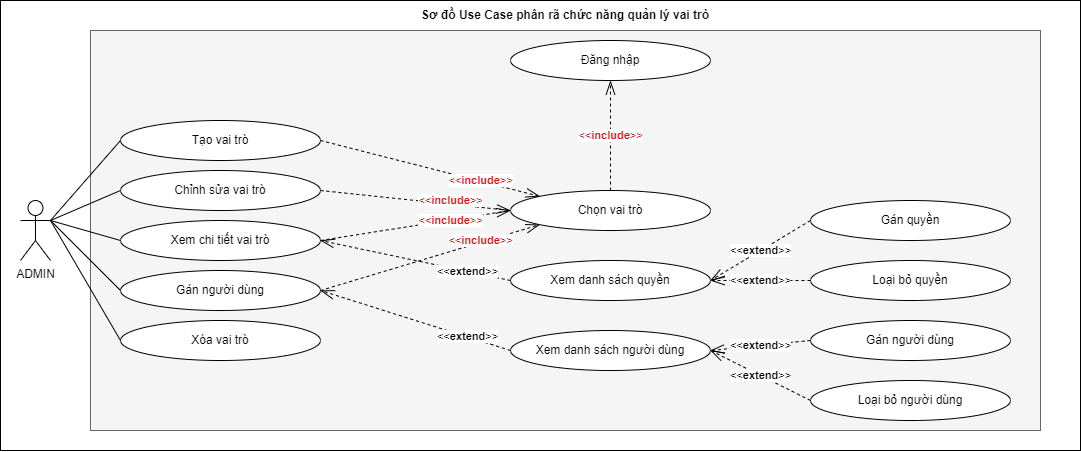

The diagram above was exported from draw.io. Its source (the exported page's mxGraphModel, read from the mxfile embedded in the PNG):
<mxGraphModel dx="3221" dy="2421" grid="1" gridSize="10" guides="1" tooltips="1" connect="1" arrows="1" fold="1" page="1" pageScale="1" pageWidth="900" pageHeight="1600" math="0" shadow="0">
  <root>
    <mxCell id="0" />
    <mxCell id="1" parent="0" />
    <mxCell id="2" value="" style="group" vertex="1" connectable="0" parent="1">
      <mxGeometry x="-160" y="6240" width="1080" height="450" as="geometry" />
    </mxCell>
    <mxCell id="3" value="" style="rounded=0;whiteSpace=wrap;html=1;" vertex="1" parent="2">
      <mxGeometry width="1080" height="450" as="geometry" />
    </mxCell>
    <mxCell id="4" value="" style="rounded=0;whiteSpace=wrap;html=1;fillColor=#f5f5f5;fontColor=#333333;strokeColor=#666666;" vertex="1" parent="2">
      <mxGeometry x="90" y="30" width="950" height="400" as="geometry" />
    </mxCell>
    <mxCell id="5" value="ADMIN" style="shape=umlActor;verticalLabelPosition=bottom;verticalAlign=top;html=1;outlineConnect=0;" vertex="1" parent="2">
      <mxGeometry x="20" y="200" width="30" height="60" as="geometry" />
    </mxCell>
    <mxCell id="6" value="Tạo vai trò" style="ellipse;whiteSpace=wrap;html=1;" vertex="1" parent="2">
      <mxGeometry x="120" y="120" width="200" height="40" as="geometry" />
    </mxCell>
    <mxCell id="7" value="" style="endArrow=none;html=1;rounded=0;exitX=1;exitY=0.3333333333333333;exitDx=0;exitDy=0;exitPerimeter=0;entryX=0;entryY=0.5;entryDx=0;entryDy=0;" edge="1" parent="2" source="5" target="6">
      <mxGeometry width="50" height="50" relative="1" as="geometry">
        <mxPoint x="230" y="170" as="sourcePoint" />
        <mxPoint x="280" y="120" as="targetPoint" />
      </mxGeometry>
    </mxCell>
    <mxCell id="8" value="Sơ đồ Use Case phân rã chức năng quản lý vai trò" style="text;html=1;strokeColor=none;fillColor=none;align=center;verticalAlign=middle;whiteSpace=wrap;rounded=0;fontStyle=1" vertex="1" parent="2">
      <mxGeometry x="345" width="440" height="30" as="geometry" />
    </mxCell>
    <mxCell id="9" value="Chỉnh sửa vai trò" style="ellipse;whiteSpace=wrap;html=1;" vertex="1" parent="2">
      <mxGeometry x="120" y="170" width="200" height="40" as="geometry" />
    </mxCell>
    <mxCell id="10" value="" style="endArrow=none;html=1;rounded=0;exitX=1;exitY=0.3333333333333333;exitDx=0;exitDy=0;exitPerimeter=0;entryX=0;entryY=0.5;entryDx=0;entryDy=0;" edge="1" parent="2" source="5" target="9">
      <mxGeometry width="50" height="50" relative="1" as="geometry">
        <mxPoint x="64" y="110" as="sourcePoint" />
        <mxPoint x="130" y="80" as="targetPoint" />
      </mxGeometry>
    </mxCell>
    <mxCell id="11" value="Chọn vai trò" style="ellipse;whiteSpace=wrap;html=1;" vertex="1" parent="2">
      <mxGeometry x="510" y="190" width="200" height="40" as="geometry" />
    </mxCell>
    <mxCell id="12" value="&lt;font color=&quot;#d80e0e&quot;&gt;&amp;lt;&amp;lt;&lt;b&gt;include&lt;/b&gt;&amp;gt;&amp;gt;&lt;/font&gt;" style="endArrow=openThin;endSize=12;dashed=1;html=1;rounded=0;exitX=1;exitY=0.5;exitDx=0;exitDy=0;entryX=0;entryY=0;entryDx=0;entryDy=0;endFill=0;" edge="1" parent="2" source="6" target="11">
      <mxGeometry x="0.4576" y="1" width="160" relative="1" as="geometry">
        <mxPoint x="510" y="150" as="sourcePoint" />
        <mxPoint x="749" y="84" as="targetPoint" />
        <mxPoint as="offset" />
      </mxGeometry>
    </mxCell>
    <mxCell id="13" value="&lt;font color=&quot;#d80e0e&quot;&gt;&amp;lt;&amp;lt;&lt;b&gt;include&lt;/b&gt;&amp;gt;&amp;gt;&lt;/font&gt;" style="endArrow=openThin;endSize=12;dashed=1;html=1;rounded=0;exitX=1;exitY=0.5;exitDx=0;exitDy=0;entryX=0;entryY=0.5;entryDx=0;entryDy=0;endFill=0;" edge="1" parent="2" source="9" target="11">
      <mxGeometry x="0.3644" y="4" width="160" relative="1" as="geometry">
        <mxPoint x="330" y="80" as="sourcePoint" />
        <mxPoint x="420" y="110" as="targetPoint" />
        <mxPoint as="offset" />
      </mxGeometry>
    </mxCell>
    <mxCell id="14" value="Xem chi tiết vai trò" style="ellipse;whiteSpace=wrap;html=1;" vertex="1" parent="2">
      <mxGeometry x="120" y="220" width="200" height="40" as="geometry" />
    </mxCell>
    <mxCell id="15" value="&lt;font color=&quot;#d80e0e&quot;&gt;&amp;lt;&amp;lt;&lt;b&gt;include&lt;/b&gt;&amp;gt;&amp;gt;&lt;/font&gt;" style="endArrow=openThin;endSize=12;dashed=1;html=1;rounded=0;exitX=1;exitY=0.5;exitDx=0;exitDy=0;entryX=0;entryY=0.5;entryDx=0;entryDy=0;endFill=0;" edge="1" parent="2" source="14" target="11">
      <mxGeometry x="0.3676" y="-1" width="160" relative="1" as="geometry">
        <mxPoint x="330" y="130" as="sourcePoint" />
        <mxPoint x="520" y="170" as="targetPoint" />
        <mxPoint as="offset" />
      </mxGeometry>
    </mxCell>
    <mxCell id="16" value="" style="endArrow=none;html=1;rounded=0;exitX=1;exitY=0.3333333333333333;exitDx=0;exitDy=0;exitPerimeter=0;entryX=0;entryY=0.5;entryDx=0;entryDy=0;" edge="1" parent="2" source="5" target="14">
      <mxGeometry width="50" height="50" relative="1" as="geometry">
        <mxPoint x="64" y="110" as="sourcePoint" />
        <mxPoint x="130" y="80" as="targetPoint" />
      </mxGeometry>
    </mxCell>
    <mxCell id="17" value="Gán người dùng" style="ellipse;whiteSpace=wrap;html=1;" vertex="1" parent="2">
      <mxGeometry x="120" y="270" width="200" height="40" as="geometry" />
    </mxCell>
    <mxCell id="18" value="" style="endArrow=none;html=1;rounded=0;exitX=1;exitY=0.3333333333333333;exitDx=0;exitDy=0;exitPerimeter=0;entryX=0;entryY=0.5;entryDx=0;entryDy=0;" edge="1" parent="2" source="5" target="17">
      <mxGeometry width="50" height="50" relative="1" as="geometry">
        <mxPoint x="64" y="160" as="sourcePoint" />
        <mxPoint x="130" y="80" as="targetPoint" />
      </mxGeometry>
    </mxCell>
    <mxCell id="19" value="&lt;font color=&quot;#d80e0e&quot;&gt;&amp;lt;&amp;lt;&lt;b&gt;include&lt;/b&gt;&amp;gt;&amp;gt;&lt;/font&gt;" style="endArrow=openThin;endSize=12;dashed=1;html=1;rounded=0;exitX=1;exitY=0.5;exitDx=0;exitDy=0;entryX=0;entryY=1;entryDx=0;entryDy=0;endFill=0;" edge="1" parent="2" source="17" target="11">
      <mxGeometry x="0.4642" y="2" width="160" relative="1" as="geometry">
        <mxPoint x="330" y="180" as="sourcePoint" />
        <mxPoint x="520" y="150" as="targetPoint" />
        <mxPoint as="offset" />
      </mxGeometry>
    </mxCell>
    <mxCell id="20" value="Xem danh sách quyền" style="ellipse;whiteSpace=wrap;html=1;" vertex="1" parent="2">
      <mxGeometry x="510" y="260" width="200" height="40" as="geometry" />
    </mxCell>
    <mxCell id="21" value="&amp;lt;&amp;lt;&lt;b&gt;extend&lt;/b&gt;&amp;gt;&amp;gt;" style="endArrow=openThin;endSize=12;dashed=1;html=1;rounded=0;entryX=1;entryY=0.5;entryDx=0;entryDy=0;endFill=0;exitX=0;exitY=0.5;exitDx=0;exitDy=0;" edge="1" parent="2" source="20" target="14">
      <mxGeometry x="-0.5444" width="160" relative="1" as="geometry">
        <mxPoint x="550" y="450" as="sourcePoint" />
        <mxPoint x="350" y="230" as="targetPoint" />
        <mxPoint as="offset" />
      </mxGeometry>
    </mxCell>
    <mxCell id="22" value="Đăng nhập" style="ellipse;whiteSpace=wrap;html=1;" vertex="1" parent="2">
      <mxGeometry x="510" y="40" width="200" height="40" as="geometry" />
    </mxCell>
    <mxCell id="23" value="&lt;font color=&quot;#d80e0e&quot;&gt;&amp;lt;&amp;lt;&lt;b&gt;include&lt;/b&gt;&amp;gt;&amp;gt;&lt;/font&gt;" style="endArrow=openThin;endSize=12;dashed=1;html=1;rounded=0;exitX=0.5;exitY=0;exitDx=0;exitDy=0;entryX=0.5;entryY=1;entryDx=0;entryDy=0;endFill=0;" edge="1" parent="2" source="11" target="22">
      <mxGeometry width="160" relative="1" as="geometry">
        <mxPoint x="330" y="80" as="sourcePoint" />
        <mxPoint x="549" y="166" as="targetPoint" />
      </mxGeometry>
    </mxCell>
    <mxCell id="24" value="Loại bỏ quyền" style="ellipse;whiteSpace=wrap;html=1;" vertex="1" parent="2">
      <mxGeometry x="810" y="260" width="200" height="40" as="geometry" />
    </mxCell>
    <mxCell id="25" value="Gán quyền" style="ellipse;whiteSpace=wrap;html=1;" vertex="1" parent="2">
      <mxGeometry x="810" y="200" width="200" height="40" as="geometry" />
    </mxCell>
    <mxCell id="26" value="Xóa vai trò" style="ellipse;whiteSpace=wrap;html=1;" vertex="1" parent="2">
      <mxGeometry x="120" y="320" width="200" height="40" as="geometry" />
    </mxCell>
    <mxCell id="27" value="" style="endArrow=none;html=1;rounded=0;exitX=1;exitY=0.3333333333333333;exitDx=0;exitDy=0;exitPerimeter=0;entryX=0;entryY=0.5;entryDx=0;entryDy=0;" edge="1" parent="2" source="5" target="26">
      <mxGeometry width="50" height="50" relative="1" as="geometry">
        <mxPoint x="60" y="230" as="sourcePoint" />
        <mxPoint x="130" y="300" as="targetPoint" />
      </mxGeometry>
    </mxCell>
    <mxCell id="28" value="&amp;lt;&amp;lt;&lt;b&gt;extend&lt;/b&gt;&amp;gt;&amp;gt;" style="endArrow=openThin;endSize=12;dashed=1;html=1;rounded=0;entryX=1;entryY=0.5;entryDx=0;entryDy=0;endFill=0;exitX=0;exitY=0.5;exitDx=0;exitDy=0;" edge="1" parent="2" source="25" target="20">
      <mxGeometry width="160" relative="1" as="geometry">
        <mxPoint x="520" y="310" as="sourcePoint" />
        <mxPoint x="301" y="264" as="targetPoint" />
        <mxPoint as="offset" />
      </mxGeometry>
    </mxCell>
    <mxCell id="29" value="&amp;lt;&amp;lt;&lt;b&gt;extend&lt;/b&gt;&amp;gt;&amp;gt;" style="endArrow=openThin;endSize=12;dashed=1;html=1;rounded=0;entryX=1;entryY=0.5;entryDx=0;entryDy=0;endFill=0;exitX=0;exitY=0.5;exitDx=0;exitDy=0;" edge="1" parent="2" source="24" target="20">
      <mxGeometry width="160" relative="1" as="geometry">
        <mxPoint x="820" y="270" as="sourcePoint" />
        <mxPoint x="720" y="310" as="targetPoint" />
        <mxPoint as="offset" />
      </mxGeometry>
    </mxCell>
    <mxCell id="30" value="Xem danh sách người dùng" style="ellipse;whiteSpace=wrap;html=1;" vertex="1" parent="2">
      <mxGeometry x="510" y="330" width="200" height="40" as="geometry" />
    </mxCell>
    <mxCell id="31" value="&amp;lt;&amp;lt;&lt;b&gt;extend&lt;/b&gt;&amp;gt;&amp;gt;" style="endArrow=openThin;endSize=12;dashed=1;html=1;rounded=0;entryX=1;entryY=0.5;entryDx=0;entryDy=0;endFill=0;exitX=0;exitY=0.5;exitDx=0;exitDy=0;" edge="1" parent="2" source="30" target="17">
      <mxGeometry x="-0.5444" width="160" relative="1" as="geometry">
        <mxPoint x="520" y="290" as="sourcePoint" />
        <mxPoint x="301" y="264" as="targetPoint" />
        <mxPoint as="offset" />
      </mxGeometry>
    </mxCell>
    <mxCell id="32" value="Loại bỏ người dùng" style="ellipse;whiteSpace=wrap;html=1;" vertex="1" parent="2">
      <mxGeometry x="810" y="380" width="200" height="40" as="geometry" />
    </mxCell>
    <mxCell id="33" value="Gán người dùng" style="ellipse;whiteSpace=wrap;html=1;" vertex="1" parent="2">
      <mxGeometry x="810" y="320" width="200" height="40" as="geometry" />
    </mxCell>
    <mxCell id="34" value="&amp;lt;&amp;lt;&lt;b&gt;extend&lt;/b&gt;&amp;gt;&amp;gt;" style="endArrow=openThin;endSize=12;dashed=1;html=1;rounded=0;entryX=1;entryY=0.5;entryDx=0;entryDy=0;endFill=0;exitX=0;exitY=0.5;exitDx=0;exitDy=0;" edge="1" parent="2" source="33" target="30">
      <mxGeometry width="160" relative="1" as="geometry">
        <mxPoint x="820" y="290" as="sourcePoint" />
        <mxPoint x="720" y="290" as="targetPoint" />
        <mxPoint as="offset" />
      </mxGeometry>
    </mxCell>
    <mxCell id="35" value="&amp;lt;&amp;lt;&lt;b&gt;extend&lt;/b&gt;&amp;gt;&amp;gt;" style="endArrow=openThin;endSize=12;dashed=1;html=1;rounded=0;entryX=1;entryY=0.5;entryDx=0;entryDy=0;endFill=0;exitX=0;exitY=0.5;exitDx=0;exitDy=0;" edge="1" parent="2" source="32" target="30">
      <mxGeometry width="160" relative="1" as="geometry">
        <mxPoint x="830" y="300" as="sourcePoint" />
        <mxPoint x="730" y="300" as="targetPoint" />
        <mxPoint as="offset" />
      </mxGeometry>
    </mxCell>
  </root>
</mxGraphModel>